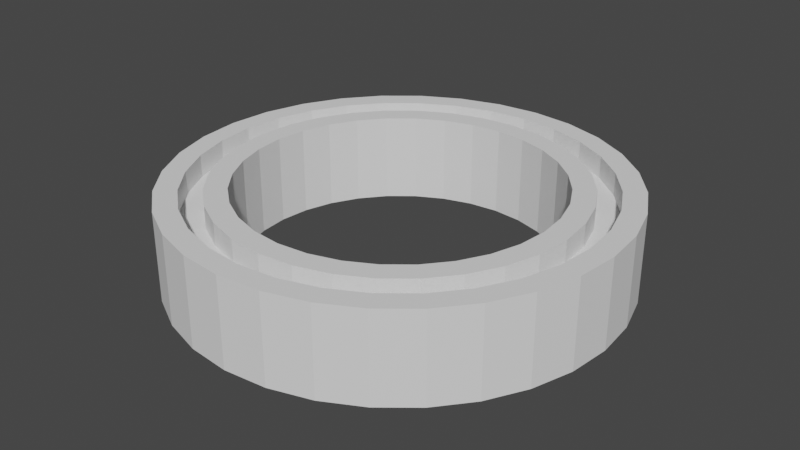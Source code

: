 # Source: Zero.blend  (saved by Blender 3.6.13; exported with 4.5.12 LTS)
import bpy
from mathutils import Matrix  # noqa: F401  (used for matrix-valued properties, if any)

bpy.ops.wm.read_factory_settings(use_empty=True)
scene = bpy.context.scene
scene.name = 'Scene'

# ---- collections
col_collection = bpy.data.collections.new('Collection'); scene.collection.children.link(col_collection)

# ---- world
world_world = bpy.data.worlds.new('World'); scene.world = world_world
world_world.use_nodes = True; world_world.node_tree.nodes.clear()
_N = world_world.node_tree.nodes; _L = world_world.node_tree.links
n0 = _N.new('ShaderNodeOutputWorld'); n0.name = 'World Output'; n0.location = (300, 300)
n1 = _N.new('ShaderNodeBackground'); n1.name = 'Background'; n1.location = (10, 300)
n1.inputs[0].default_value = (0.05088, 0.05088, 0.05088, 1.0)
_L.new(n1.outputs[0], n0.inputs[0])
n0.is_active_output = True
world_world.color = (0.05088, 0.05088, 0.05088)
world_world.use_sun_shadow = False
world_world.sun_shadow_jitter_overblur = 0.0

# ---- meshes
me_cylinder = bpy.data.meshes.new('Cylinder')
me_cylinder.from_pydata([(0.0, 1.0, -1.0), (0.0, 0.9, 0.5), (0.0, 0.8, 0.5), (0.0, 0.7, -1.0), (0.0, 1.0, 1.0), (0.0, 0.7, 1.0), (0.1951, 0.9808, -1.0), (0.1756, 0.8827, 0.5), (0.1366, 0.6865, -1.0), (0.1561, 0.7846, 0.5), (0.1951, 0.9808, 1.0), (0.1366, 0.6865, 1.0), (0.3444, 0.8315, 0.5), (0.3827, 0.9239, -1.0), (0.2679, 0.6467, -1.0), (0.3061, 0.7391, 0.5), (0.3827, 0.9239, 1.0), (0.2679, 0.6467, 1.0), (0.5556, 0.8315, -1.0), (0.5, 0.7483, 0.5), (0.3889, 0.582, -1.0), (0.4445, 0.6652, 0.5), (0.5556, 0.8315, 1.0), (0.3889, 0.582, 1.0), (0.7071, 0.7071, -1.0), (0.6364, 0.6364, 0.5), (0.5657, 0.5657, 0.5), (0.495, 0.495, -1.0), (0.7071, 0.7071, 1.0), (0.495, 0.495, 1.0), (0.582, 0.3889, -1.0), (0.7483, 0.5, 0.5), (0.8315, 0.5556, -1.0), (0.6652, 0.4445, 0.5), (0.582, 0.3889, 1.0), (0.8315, 0.5556, 1.0), (0.9239, 0.3827, -1.0), (0.8315, 0.3444, 0.5), (0.6467, 0.2679, -1.0), (0.7391, 0.3061, 0.5), (0.9239, 0.3827, 1.0), (0.6467, 0.2679, 1.0), (0.8827, 0.1756, 0.5), (0.9808, 0.1951, -1.0), (0.6865, 0.1366, -1.0), (0.7846, 0.1561, 0.5), (0.9808, 0.1951, 1.0), (0.6865, 0.1366, 1.0), (0.9, 0.0, 0.5), (0.7, 0.0, -1.0), (1.0, 0.0, -1.0), (0.8, 0.0, 0.5), (0.7, 0.0, 1.0), (1.0, 0.0, 1.0), (0.8827, -0.1756, 0.5), (0.6865, -0.1366, -1.0), (0.9808, -0.1951, -1.0), (0.7846, -0.1561, 0.5), (0.9808, -0.1951, 1.0), (0.6865, -0.1366, 1.0), (0.9239, -0.3827, -1.0), (0.8315, -0.3444, 0.5), (0.7391, -0.3061, 0.5), (0.6467, -0.2679, -1.0), (0.9239, -0.3827, 1.0), (0.6467, -0.2679, 1.0), (0.7483, -0.5, 0.5), (0.8315, -0.5556, -1.0), (0.582, -0.3889, -1.0), (0.6652, -0.4445, 0.5), (0.8315, -0.5556, 1.0), (0.582, -0.3889, 1.0), (0.7071, -0.7071, -1.0), (0.6364, -0.6364, 0.5), (0.495, -0.495, -1.0), (0.5657, -0.5657, 0.5), (0.7071, -0.7071, 1.0), (0.495, -0.495, 1.0), (0.5556, -0.8315, -1.0), (0.5, -0.7483, 0.5), (0.4445, -0.6652, 0.5), (0.3889, -0.582, -1.0), (0.5556, -0.8315, 1.0), (0.3889, -0.582, 1.0), (0.3061, -0.7391, 0.5), (0.3827, -0.9239, -1.0), (0.3444, -0.8315, 0.5), (0.2679, -0.6467, -1.0), (0.3827, -0.9239, 1.0), (0.2679, -0.6467, 1.0), (0.1366, -0.6865, -1.0), (0.1561, -0.7846, 0.5), (0.1951, -0.9808, -1.0), (0.1756, -0.8827, 0.5), (0.1951, -0.9808, 1.0), (0.1366, -0.6865, 1.0), (0.0, -1.0, -1.0), (0.0, -0.9, 0.5), (0.0, -0.7, -1.0), (0.0, -0.8, 0.5), (0.0, -0.7, 1.0), (0.0, -1.0, 1.0), (-0.1756, -0.8827, 0.5), (-0.1366, -0.6865, -1.0), (-0.1951, -0.9808, -1.0), (-0.1561, -0.7846, 0.5), (-0.1366, -0.6865, 1.0), (-0.1951, -0.9808, 1.0), (-0.3444, -0.8315, 0.5), (-0.2679, -0.6467, -1.0), (-0.3827, -0.9239, -1.0), (-0.3061, -0.7391, 0.5), (-0.2679, -0.6467, 1.0), (-0.3827, -0.9239, 1.0), (-0.5556, -0.8315, -1.0), (-0.5, -0.7483, 0.5), (-0.4445, -0.6652, 0.5), (-0.3889, -0.582, -1.0), (-0.3889, -0.582, 1.0), (-0.5556, -0.8315, 1.0), (-0.7071, -0.7071, -1.0), (-0.5657, -0.5657, 0.5), (-0.495, -0.495, -1.0), (-0.6364, -0.6364, 0.5), (-0.495, -0.495, 1.0), (-0.7071, -0.7071, 1.0), (-0.8315, -0.5556, -1.0), (-0.7483, -0.5, 0.5), (-0.582, -0.3889, -1.0), (-0.6652, -0.4445, 0.5), (-0.8315, -0.5556, 1.0), (-0.582, -0.3889, 1.0), (-0.9239, -0.3827, -1.0), (-0.7391, -0.3061, 0.5), (-0.8315, -0.3444, 0.5), (-0.6467, -0.2679, -1.0), (-0.9239, -0.3827, 1.0), (-0.6467, -0.2679, 1.0), (-0.8827, -0.1756, 0.5), (-0.9808, -0.1951, -1.0), (-0.7846, -0.1561, 0.5), (-0.6865, -0.1366, -1.0), (-0.9808, -0.1951, 1.0), (-0.6865, -0.1366, 1.0), (-0.9, 0.0, 0.5), (-1.0, 0.0, -1.0), (-0.7, 0.0, -1.0), (-0.8, 0.0, 0.5), (-1.0, 0.0, 1.0), (-0.7, 0.0, 1.0), (-0.8827, 0.1756, 0.5), (-0.9808, 0.1951, -1.0), (-0.6865, 0.1366, -1.0), (-0.7846, 0.1561, 0.5), (-0.9808, 0.1951, 1.0), (-0.6865, 0.1366, 1.0), (-0.9239, 0.3827, -1.0), (-0.8315, 0.3444, 0.5), (-0.6467, 0.2679, -1.0), (-0.7391, 0.3061, 0.5), (-0.9239, 0.3827, 1.0), (-0.6467, 0.2679, 1.0), (-0.7483, 0.5, 0.5), (-0.8315, 0.5556, -1.0), (-0.582, 0.3889, -1.0), (-0.6652, 0.4445, 0.5), (-0.8315, 0.5556, 1.0), (-0.582, 0.3889, 1.0), (-0.6364, 0.6364, 0.5), (-0.7071, 0.7071, -1.0), (-0.5657, 0.5657, 0.5), (-0.495, 0.495, -1.0), (-0.7071, 0.7071, 1.0), (-0.495, 0.495, 1.0), (-0.5, 0.7483, 0.5), (-0.5556, 0.8315, -1.0), (-0.4445, 0.6652, 0.5), (-0.3889, 0.582, -1.0), (-0.5556, 0.8315, 1.0), (-0.3889, 0.582, 1.0), (-0.3061, 0.7391, 0.5), (-0.3827, 0.9239, -1.0), (-0.2679, 0.6467, -1.0), (-0.3444, 0.8315, 0.5), (-0.3827, 0.9239, 1.0), (-0.2679, 0.6467, 1.0), (-0.1561, 0.7846, 0.5), (-0.1366, 0.6865, -1.0), (-0.1951, 0.9808, -1.0), (-0.1756, 0.8827, 0.5), (-0.1951, 0.9808, 1.0), (-0.1366, 0.6865, 1.0), (0.3444, 0.8315, 1.0), (0.3444, 0.8315, 1.0), (0.3061, 0.7391, 1.0), (-0.3061, -0.7391, 1.0), (-0.3061, -0.7391, 1.0), (-0.3444, -0.8315, 1.0), (-0.4445, -0.6652, 1.0), (0.1561, 0.7846, 1.0), (-0.7483, 0.5, 1.0), (-0.6364, 0.6364, 1.0), (-0.5657, 0.5657, 1.0), (-0.3444, 0.8315, 1.0), (-0.5, 0.7483, 1.0), (-0.4445, 0.6652, 1.0), (-0.3061, 0.7391, 1.0), (-0.1561, 0.7846, 1.0), (-0.1756, 0.8827, 1.0), (0.0, 0.8, 1.0), (0.0, 0.9, 1.0), (0.1756, 0.8827, 1.0), (-0.9, 0.0, 1.0), (-0.8827, -0.1756, 1.0), (-0.8827, 0.1756, 1.0), (-0.8, 0.0, 1.0), (-0.8315, -0.3444, 1.0), (-0.7846, -0.1561, 1.0), (-0.7483, -0.5, 1.0), (-0.6652, -0.4445, 1.0), (-0.7391, -0.3061, 1.0), (-0.5, -0.7483, 1.0), (-0.6364, -0.6364, 1.0), (-0.5657, -0.5657, 1.0), (-0.7846, 0.1561, 1.0), (-0.6652, 0.4445, 1.0), (-0.8315, 0.3444, 1.0), (-0.7391, 0.3061, 1.0), (-0.3444, -0.8315, 1.0), (0.3061, 0.7391, 1.0), (0.4445, 0.6652, 1.0), (-0.1561, -0.7846, 1.0), (-0.1756, -0.8827, 1.0), (0.0, -0.8, 1.0), (0.0, -0.9, 1.0), (0.1561, -0.7846, 1.0), (0.1756, -0.8827, 1.0), (0.4445, -0.6652, 1.0), (0.5, -0.7483, 1.0), (0.3444, -0.8315, 1.0), (0.3061, -0.7391, 1.0), (0.5657, -0.5657, 1.0), (0.6364, -0.6364, 1.0), (0.7483, -0.5, 1.0), (0.5, 0.7483, 1.0), (0.5657, 0.5657, 1.0), (0.7391, 0.3061, 1.0), (0.6652, 0.4445, 1.0), (0.7483, 0.5, 1.0), (0.6364, 0.6364, 1.0), (0.8, 0.0, 1.0), (0.9, 0.0, 1.0), (0.8827, -0.1756, 1.0), (0.8827, 0.1756, 1.0), (0.7846, 0.1561, 1.0), (0.8315, 0.3444, 1.0), (0.7846, -0.1561, 1.0), (0.6652, -0.4445, 1.0), (0.8315, -0.3444, 1.0), (0.7391, -0.3061, 1.0)], [], [(0, 4, 10, 6), (6, 10, 16, 13), (13, 16, 22, 18), (18, 22, 28, 24), (24, 28, 35, 32), (32, 35, 40, 36), (36, 40, 46, 43), (43, 46, 53, 50), (50, 53, 58, 56), (56, 58, 64, 60), (60, 64, 70, 67), (67, 70, 76, 72), (72, 76, 82, 78), (78, 82, 88, 85), (85, 88, 94, 92), (92, 94, 101, 96), (96, 101, 107, 104), (104, 107, 113, 110), (110, 113, 119, 114), (114, 119, 125, 120), (120, 125, 130, 126), (126, 130, 136, 132), (132, 136, 142, 139), (139, 142, 148, 145), (145, 148, 154, 151), (151, 154, 160, 156), (156, 160, 166, 163), (163, 166, 172, 169), (169, 172, 178, 175), (175, 178, 184, 181), (192, 193, 16, 10, 4, 190, 184, 178, 172, 166, 160, 154, 148, 142, 136, 130, 125, 119, 113, 197, 221, 222, 218, 216, 213, 212, 214, 226, 200, 201, 204, 203, 208, 210, 211), (195, 196, 112, 118, 124, 131, 137, 143, 149, 155, 161, 167, 173, 179, 185, 191, 5, 11, 17, 194, 199, 209, 207, 206, 205, 202, 225, 227, 224, 215, 217, 220, 219, 223, 198), (197, 113, 107, 101, 94, 88, 82, 76, 70, 64, 58, 53, 46, 40, 35, 28, 22, 16, 193, 244, 249, 248, 255, 253, 251, 252, 258, 243, 242, 238, 239, 236, 234, 232, 228), (194, 17, 23, 29, 34, 41, 47, 52, 59, 65, 71, 77, 83, 89, 95, 100, 106, 112, 196, 231, 233, 235, 240, 237, 241, 257, 259, 256, 250, 254, 246, 247, 245, 230, 229), (181, 184, 190, 188), (188, 190, 4, 0), (92, 96, 104, 110, 114, 120, 126, 132, 139, 141, 135, 128, 122, 117, 109, 103, 98, 90, 87, 81, 74, 68, 63, 55, 49, 44, 43, 50, 56, 60, 67, 72, 78, 85), (43, 44, 38, 30, 27, 20, 14, 8, 3, 187, 182, 177, 171, 164, 158, 152, 146, 141, 139, 145, 151, 156, 163, 169, 175, 181, 188, 0, 6, 13, 18, 24, 32, 36), (5, 3, 8, 11), (11, 8, 14, 17), (17, 14, 20, 23), (23, 20, 27, 29), (34, 29, 27, 30), (41, 34, 30, 38), (47, 41, 38, 44), (52, 47, 44, 49), (59, 52, 49, 55), (65, 59, 55, 63), (71, 65, 63, 68), (77, 71, 68, 74), (83, 77, 74, 81), (89, 83, 81, 87), (95, 89, 87, 90), (100, 95, 90, 98), (106, 100, 98, 103), (112, 106, 103, 109), (109, 117, 118, 112), (124, 118, 117, 122), (124, 122, 128, 131), (131, 128, 135, 137), (137, 135, 141, 143), (143, 141, 146, 149), (149, 146, 152, 155), (155, 152, 158, 161), (161, 158, 164, 167), (167, 164, 171, 173), (173, 171, 177, 179), (179, 177, 182, 185), (185, 182, 187, 191), (3, 5, 191, 187), (210, 1, 7, 211), (211, 7, 12, 192), (192, 12, 19, 244, 193), (244, 19, 25, 249), (25, 31, 248, 249), (31, 37, 255, 248), (37, 42, 253, 255), (42, 48, 251, 253), (48, 54, 252, 251), (54, 61, 258, 252), (61, 66, 243, 258), (66, 73, 242, 243), (73, 79, 238, 242), (79, 86, 239, 238), (86, 93, 236, 239), (93, 97, 234, 236), (97, 102, 232, 234), (102, 108, 228, 232), (108, 115, 221, 197, 228), (115, 123, 222, 221), (222, 123, 127, 218), (218, 127, 134, 216), (216, 134, 138, 213), (213, 138, 144, 212), (212, 144, 150, 214), (214, 150, 157, 226), (226, 157, 162, 200), (200, 162, 168, 201), (201, 168, 174, 204), (204, 174, 183, 203), (203, 183, 189, 208), (208, 189, 1, 210), (84, 91, 99, 105, 111, 116, 121, 129, 133, 140, 138, 134, 127, 123, 115, 108, 102, 97, 93, 86, 79, 73, 66, 61, 54, 48, 42, 45, 51, 57, 62, 69, 75, 80), (42, 37, 31, 25, 19, 12, 7, 1, 189, 183, 174, 168, 162, 157, 150, 144, 138, 140, 147, 153, 159, 165, 170, 176, 180, 186, 2, 9, 15, 21, 26, 33, 39, 45), (9, 2, 209, 199), (15, 9, 199, 194, 229), (21, 15, 229, 230), (26, 21, 230, 245), (247, 33, 26, 245), (246, 39, 33, 247), (254, 45, 39, 246), (250, 51, 45, 254), (256, 57, 51, 250), (259, 62, 57, 256), (257, 69, 62, 259), (241, 75, 69, 257), (237, 80, 75, 241), (240, 84, 80, 237), (235, 91, 84, 240), (233, 99, 91, 235), (231, 105, 99, 233), (195, 111, 105, 231, 196), (198, 116, 111, 195), (223, 121, 116, 198), (129, 121, 223, 219), (133, 129, 219, 220), (140, 133, 220, 217), (147, 140, 217, 215), (153, 147, 215, 224), (159, 153, 224, 227), (165, 159, 227, 225), (170, 165, 225, 202), (176, 170, 202, 205), (180, 176, 205, 206), (186, 180, 206, 207), (2, 186, 207, 209)])
_uv = me_cylinder.uv_layers.new(name='UVMap')
_uv.uv.foreach_set('vector', [1.0, 0.5, 1.0, 1.0, 0.9688, 1.0, 0.9688, 0.5, 0.9688, 0.5, 0.9688, 1.0, 0.9375, 1.0, 0.9375, 0.5, 0.9375, 0.5, 0.9375, 1.0, 0.9062, 1.0, 0.9062, 0.5, 0.9062, 0.5, 0.9062, 1.0, 0.875, 1.0, 0.875, 0.5, 0.875, 0.5, 0.875, 1.0, 0.8438, 1.0, 0.8438, 0.5, 0.8438, 0.5, 0.8438, 1.0, 0.8125, 1.0, 0.8125, 0.5, 0.8125, 0.5, 0.8125, 1.0, 0.7812, 1.0, 0.7812, 0.5, 0.7812, 0.5, 0.7812, 1.0, 0.75, 1.0, 0.75, 0.5, 0.75, 0.5, 0.75, 1.0, 0.7188, 1.0, 0.7188, 0.5, 0.7188, 0.5, 0.7188, 1.0, 0.6875, 1.0, 0.6875, 0.5, 0.6875, 0.5, 0.6875, 1.0, 0.6562, 1.0, 0.6562, 0.5, 0.6562, 0.5, 0.6562, 1.0, 0.625, 1.0, 0.625, 0.5, 0.625, 0.5, 0.625, 1.0, 0.5938, 1.0, 0.5938, 0.5, 0.5938, 0.5, 0.5938, 1.0, 0.5625, 1.0, 0.5625, 0.5, 0.5625, 0.5, 0.5625, 1.0, 0.5312, 1.0, 0.5312, 0.5, 0.5312, 0.5, 0.5312, 1.0, 0.5, 1.0, 0.5, 0.5, 0.5, 0.5, 0.5, 1.0, 0.4688, 1.0, 0.4688, 0.5, 0.4688, 0.5, 0.4688, 1.0, 0.4375, 1.0, 0.4375, 0.5, 0.4375, 0.5, 0.4375, 1.0, 0.4062, 1.0, 0.4062, 0.5, 0.4062, 0.5, 0.4062, 1.0, 0.375, 1.0, 0.375, 0.5, 0.375, 0.5, 0.375, 1.0, 0.3438, 1.0, 0.3438, 0.5, 0.3438, 0.5, 0.3438, 1.0, 0.3125, 1.0, 0.3125, 0.5, 0.3125, 0.5, 0.3125, 1.0, 0.2812, 1.0, 0.2812, 0.5, 0.2812, 0.5, 0.2812, 1.0, 0.25, 1.0, 0.25, 0.5, 0.25, 0.5, 0.25, 1.0, 0.2188, 1.0, 0.2188, 0.5, 0.2188, 0.5, 0.2188, 1.0, 0.1875, 1.0, 0.1875, 0.5, 0.1875, 0.5, 0.1875, 1.0, 0.1562, 1.0, 0.1562, 0.5, 0.1562, 0.5, 0.1562, 1.0, 0.125, 1.0, 0.125, 0.5, 0.125, 0.5, 0.125, 1.0, 0.09375, 1.0, 0.09375, 0.5, 0.09375, 0.5, 0.09375, 1.0, 0.0625, 1.0, 0.0625, 0.5, 0.3327, 0.4496, 0.3327, 0.4496, 0.3418, 0.4717, 0.2968, 0.4854, 0.25, 0.49, 0.2032, 0.4854, 0.1582, 0.4717, 0.1167, 0.4496, 0.08029, 0.4197, 0.05045, 0.3833, 0.02827, 0.3418, 0.01461, 0.2968, 0.01, 0.25, 0.01461, 0.2032, 0.02827, 0.1582, 0.05045, 0.1167, 0.08029, 0.08029, 0.1167, 0.05045, 0.1582, 0.02827, 0.1673, 0.05044, 0.13, 0.0704, 0.09726, 0.09726, 0.0704, 0.13, 0.05044, 0.1673, 0.03815, 0.2079, 0.034, 0.25, 0.03815, 0.2921, 0.05044, 0.3327, 0.0704, 0.37, 0.09726, 0.4027, 0.13, 0.4296, 0.1673, 0.4496, 0.2079, 0.4618, 0.25, 0.466, 0.2921, 0.4618, 0.1765, 0.07262, 0.1765, 0.07262, 0.1857, 0.09479, 0.1567, 0.1103, 0.1312, 0.1312, 0.1103, 0.1567, 0.09479, 0.1857, 0.08523, 0.2172, 0.082, 0.25, 0.08523, 0.2828, 0.09479, 0.3143, 0.1103, 0.3433, 0.1312, 0.3688, 0.1567, 0.3897, 0.1857, 0.4052, 0.2172, 0.4148, 0.25, 0.418, 0.2828, 0.4148, 0.3143, 0.4052, 0.3235, 0.4274, 0.2875, 0.4383, 0.25, 0.442, 0.2125, 0.4383, 0.1765, 0.4274, 0.1433, 0.4096, 0.1142, 0.3858, 0.09036, 0.3567, 0.07262, 0.3235, 0.06169, 0.2875, 0.058, 0.25, 0.06169, 0.2125, 0.07262, 0.1765, 0.09036, 0.1433, 0.1142, 0.1142, 0.1433, 0.09036, 0.1673, 0.05044, 0.1582, 0.02827, 0.2032, 0.01461, 0.25, 0.01, 0.2968, 0.01461, 0.3418, 0.02827, 0.3833, 0.05045, 0.4197, 0.08029, 0.4496, 0.1167, 0.4717, 0.1582, 0.4854, 0.2032, 0.49, 0.25, 0.4854, 0.2968, 0.4717, 0.3418, 0.4496, 0.3833, 0.4197, 0.4197, 0.3833, 0.4496, 0.3418, 0.4717, 0.3327, 0.4496, 0.37, 0.4296, 0.4027, 0.4027, 0.4296, 0.37, 0.4496, 0.3327, 0.4618, 0.2921, 0.466, 0.25, 0.4618, 0.2079, 0.4496, 0.1673, 0.4296, 0.13, 0.4027, 0.09726, 0.37, 0.0704, 0.3327, 0.05044, 0.2921, 0.03815, 0.25, 0.034, 0.2079, 0.03815, 0.1673, 0.05044, 0.3235, 0.4274, 0.3143, 0.4052, 0.3433, 0.3897, 0.3688, 0.3688, 0.3897, 0.3433, 0.4052, 0.3143, 0.4148, 0.2828, 0.418, 0.25, 0.4148, 0.2172, 0.4052, 0.1857, 0.3897, 0.1567, 0.3688, 0.1312, 0.3433, 0.1103, 0.3143, 0.09479, 0.2828, 0.08523, 0.25, 0.082, 0.2172, 0.08523, 0.1857, 0.09479, 0.1765, 0.07262, 0.2125, 0.06169, 0.25, 0.058, 0.2875, 0.06169, 0.3235, 0.07262, 0.3567, 0.09036, 0.3858, 0.1142, 0.4096, 0.1433, 0.4274, 0.1765, 0.4383, 0.2125, 0.442, 0.25, 0.4383, 0.2875, 0.4274, 0.3235, 0.4096, 0.3567, 0.3858, 0.3858, 0.3567, 0.4096, 0.3235, 0.4274, 0.0625, 0.5, 0.0625, 1.0, 0.03125, 1.0, 0.03125, 0.5, 0.03125, 0.5, 0.03125, 1.0, 0.0, 1.0, 0.0, 0.5, 0.7968, 0.01461, 0.75, 0.01, 0.7032, 0.01461, 0.6582, 0.02827, 0.6167, 0.05045, 0.5803, 0.08029, 0.5504, 0.1167, 0.5283, 0.1582, 0.5146, 0.2032, 0.5852, 0.2172, 0.5948, 0.1857, 0.6103, 0.1567, 0.6312, 0.1312, 0.6567, 0.1103, 0.6857, 0.09479, 0.7172, 0.08523, 0.75, 0.082, 0.7828, 0.08523, 0.8143, 0.09479, 0.8433, 0.1103, 0.8688, 0.1312, 0.8897, 0.1567, 0.9052, 0.1857, 0.9148, 0.2172, 0.918, 0.25, 0.9148, 0.2828, 0.9854, 0.2968, 0.99, 0.25, 0.9854, 0.2032, 0.9717, 0.1582, 0.9496, 0.1167, 0.9197, 0.08029, 0.8833, 0.05045, 0.8418, 0.02827, 0.9854, 0.2968, 0.9148, 0.2828, 0.9052, 0.3143, 0.8897, 0.3433, 0.8688, 0.3688, 0.8433, 0.3897, 0.8143, 0.4052, 0.7828, 0.4148, 0.75, 0.418, 0.7172, 0.4148, 0.6857, 0.4052, 0.6567, 0.3897, 0.6312, 0.3688, 0.6103, 0.3433, 0.5948, 0.3143, 0.5852, 0.2828, 0.582, 0.25, 0.5852, 0.2172, 0.5146, 0.2032, 0.51, 0.25, 0.5146, 0.2968, 0.5283, 0.3418, 0.5504, 0.3833, 0.5803, 0.4197, 0.6167, 0.4496, 0.6582, 0.4717, 0.7032, 0.4854, 0.75, 0.49, 0.7968, 0.4854, 0.8418, 0.4717, 0.8833, 0.4496, 0.9197, 0.4197, 0.9496, 0.3833, 0.9717, 0.3418, 1.0, 1.0, 1.0, 0.5, 0.9688, 0.5, 0.9688, 1.0, 0.9688, 1.0, 0.9688, 0.5, 0.9375, 0.5, 0.9375, 1.0, 0.9375, 1.0, 0.9375, 0.5, 0.9062, 0.5, 0.9062, 1.0, 0.9062, 1.0, 0.9062, 0.5, 0.875, 0.5, 0.875, 1.0, 0.8438, 1.0, 0.875, 1.0, 0.875, 0.5, 0.8438, 0.5, 0.8125, 1.0, 0.8438, 1.0, 0.8438, 0.5, 0.8125, 0.5, 0.7812, 1.0, 0.8125, 1.0, 0.8125, 0.5, 0.7812, 0.5, 0.75, 1.0, 0.7812, 1.0, 0.7812, 0.5, 0.75, 0.5, 0.7188, 1.0, 0.75, 1.0, 0.75, 0.5, 0.7188, 0.5, 0.6875, 1.0, 0.7188, 1.0, 0.7188, 0.5, 0.6875, 0.5, 0.6562, 1.0, 0.6875, 1.0, 0.6875, 0.5, 0.6562, 0.5, 0.625, 1.0, 0.6562, 1.0, 0.6562, 0.5, 0.625, 0.5, 0.5938, 1.0, 0.625, 1.0, 0.625, 0.5, 0.5938, 0.5, 0.5625, 1.0, 0.5938, 1.0, 0.5938, 0.5, 0.5625, 0.5, 0.5312, 1.0, 0.5625, 1.0, 0.5625, 0.5, 0.5312, 0.5, 0.5, 1.0, 0.5312, 1.0, 0.5312, 0.5, 0.5, 0.5, 0.4688, 1.0, 0.5, 1.0, 0.5, 0.5, 0.4688, 0.5, 0.4375, 1.0, 0.4688, 1.0, 0.4688, 0.5, 0.4375, 0.5, 0.4375, 0.5, 0.4062, 0.5, 0.4062, 1.0, 0.4375, 1.0, 0.375, 1.0, 0.4062, 1.0, 0.4062, 0.5, 0.375, 0.5, 0.375, 1.0, 0.375, 0.5, 0.3438, 0.5, 0.3438, 1.0, 0.3438, 1.0, 0.3438, 0.5, 0.3125, 0.5, 0.3125, 1.0, 0.3125, 1.0, 0.3125, 0.5, 0.2812, 0.5, 0.2812, 1.0, 0.2812, 1.0, 0.2812, 0.5, 0.25, 0.5, 0.25, 1.0, 0.25, 1.0, 0.25, 0.5, 0.2188, 0.5, 0.2188, 1.0, 0.2188, 1.0, 0.2188, 0.5, 0.1875, 0.5, 0.1875, 1.0, 0.1875, 1.0, 0.1875, 0.5, 0.1562, 0.5, 0.1562, 1.0, 0.1562, 1.0, 0.1562, 0.5, 0.125, 0.5, 0.125, 1.0, 0.125, 1.0, 0.125, 0.5, 0.09375, 0.5, 0.09375, 1.0, 0.09375, 1.0, 0.09375, 0.5, 0.0625, 0.5, 0.0625, 1.0, 0.0625, 1.0, 0.0625, 0.5, 0.03125, 0.5, 0.03125, 1.0, 0.0, 0.5, 0.0, 1.0, 0.03125, 1.0, 0.03125, 0.5, 1.0, 0.625, 1.0, 0.5, 0.9688, 0.5, 0.9688, 0.625, 0.9688, 0.625, 0.9688, 0.5, 0.9375, 0.5, 0.9375, 0.625, 0.9375, 0.625, 0.9375, 0.5, 0.9062, 0.5, 0.9062, 0.625, 0.9375, 0.625, 0.9062, 0.625, 0.9062, 0.5, 0.875, 0.5, 0.875, 0.625, 0.875, 0.5, 0.8438, 0.5, 0.8438, 0.625, 0.875, 0.625, 0.8438, 0.5, 0.8125, 0.5, 0.8125, 0.625, 0.8438, 0.625, 0.8125, 0.5, 0.7812, 0.5, 0.7812, 0.625, 0.8125, 0.625, 0.7812, 0.5, 0.75, 0.5, 0.75, 0.625, 0.7812, 0.625, 0.75, 0.5, 0.7188, 0.5, 0.7188, 0.625, 0.75, 0.625, 0.7188, 0.5, 0.6875, 0.5, 0.6875, 0.625, 0.7188, 0.625, 0.6875, 0.5, 0.6562, 0.5, 0.6562, 0.625, 0.6875, 0.625, 0.6562, 0.5, 0.625, 0.5, 0.625, 0.625, 0.6562, 0.625, 0.625, 0.5, 0.5938, 0.5, 0.5938, 0.625, 0.625, 0.625, 0.5938, 0.5, 0.5625, 0.5, 0.5625, 0.625, 0.5938, 0.625, 0.5625, 0.5, 0.5312, 0.5, 0.5312, 0.625, 0.5625, 0.625, 0.5312, 0.5, 0.5, 0.5, 0.5, 0.625, 0.5312, 0.625, 0.5, 0.5, 0.4688, 0.5, 0.4688, 0.625, 0.5, 0.625, 0.4688, 0.5, 0.4375, 0.5, 0.4375, 0.625, 0.4688, 0.625, 0.4375, 0.5, 0.4062, 0.5, 0.4062, 0.625, 0.4375, 0.625, 0.4375, 0.625, 0.4062, 0.5, 0.375, 0.5, 0.375, 0.625, 0.4062, 0.625, 0.375, 0.625, 0.375, 0.5, 0.3438, 0.5, 0.3438, 0.625, 0.3438, 0.625, 0.3438, 0.5, 0.3125, 0.5, 0.3125, 0.625, 0.3125, 0.625, 0.3125, 0.5, 0.2812, 0.5, 0.2812, 0.625, 0.2812, 0.625, 0.2812, 0.5, 0.25, 0.5, 0.25, 0.625, 0.25, 0.625, 0.25, 0.5, 0.2188, 0.5, 0.2188, 0.625, 0.2188, 0.625, 0.2188, 0.5, 0.1875, 0.5, 0.1875, 0.625, 0.1875, 0.625, 0.1875, 0.5, 0.1562, 0.5, 0.1562, 0.625, 0.1562, 0.625, 0.1562, 0.5, 0.125, 0.5, 0.125, 0.625, 0.125, 0.625, 0.125, 0.5, 0.09375, 0.5, 0.09375, 0.625, 0.09375, 0.625, 0.09375, 0.5, 0.0625, 0.5, 0.0625, 0.625, 0.0625, 0.625, 0.0625, 0.5, 0.03125, 0.5, 0.03125, 0.625, 0.03125, 0.625, 0.03125, 0.5, 0.0, 0.5, 0.0, 0.625, 0.8316, 0.05291, 0.7916, 0.04077, 0.75, 0.03667, 0.7084, 0.04077, 0.6684, 0.05291, 0.6315, 0.07262, 0.5992, 0.09915, 0.5726, 0.1315, 0.5529, 0.1684, 0.5408, 0.2084, 0.5146, 0.2032, 0.5283, 0.1582, 0.5504, 0.1167, 0.5803, 0.08029, 0.6167, 0.05045, 0.6582, 0.02827, 0.7032, 0.01461, 0.75, 0.01, 0.7968, 0.01461, 0.8418, 0.02827, 0.8833, 0.05045, 0.9197, 0.08029, 0.9496, 0.1167, 0.9717, 0.1582, 0.9854, 0.2032, 0.99, 0.25, 0.9854, 0.2968, 0.9592, 0.2916, 0.9633, 0.25, 0.9592, 0.2084, 0.9471, 0.1684, 0.9274, 0.1315, 0.9008, 0.09915, 0.8685, 0.07262, 0.9854, 0.2968, 0.9717, 0.3418, 0.9496, 0.3833, 0.9197, 0.4197, 0.8833, 0.4496, 0.8418, 0.4717, 0.7968, 0.4854, 0.75, 0.49, 0.7032, 0.4854, 0.6582, 0.4717, 0.6167, 0.4496, 0.5803, 0.4197, 0.5504, 0.3833, 0.5283, 0.3418, 0.5146, 0.2968, 0.51, 0.25, 0.5146, 0.2032, 0.5408, 0.2084, 0.5367, 0.25, 0.5408, 0.2916, 0.5529, 0.3316, 0.5726, 0.3685, 0.5992, 0.4008, 0.6315, 0.4274, 0.6684, 0.4471, 0.7084, 0.4592, 0.75, 0.4633, 0.7916, 0.4592, 0.8316, 0.4471, 0.8685, 0.4274, 0.9008, 0.4008, 0.9274, 0.3685, 0.9471, 0.3316, 0.9592, 0.2916, 0.9688, 0.5, 1.0, 0.5, 1.0, 0.625, 0.9688, 0.625, 0.9375, 0.5, 0.9688, 0.5, 0.9688, 0.625, 0.9375, 0.625, 0.9375, 0.625, 0.9062, 0.5, 0.9375, 0.5, 0.9375, 0.625, 0.9062, 0.625, 0.875, 0.5, 0.9062, 0.5, 0.9062, 0.625, 0.875, 0.625, 0.8438, 0.625, 0.8438, 0.5, 0.875, 0.5, 0.875, 0.625, 0.8125, 0.625, 0.8125, 0.5, 0.8438, 0.5, 0.8438, 0.625, 0.7812, 0.625, 0.7812, 0.5, 0.8125, 0.5, 0.8125, 0.625, 0.75, 0.625, 0.75, 0.5, 0.7812, 0.5, 0.7812, 0.625, 0.7188, 0.625, 0.7188, 0.5, 0.75, 0.5, 0.75, 0.625, 0.6875, 0.625, 0.6875, 0.5, 0.7188, 0.5, 0.7188, 0.625, 0.6562, 0.625, 0.6562, 0.5, 0.6875, 0.5, 0.6875, 0.625, 0.625, 0.625, 0.625, 0.5, 0.6562, 0.5, 0.6562, 0.625, 0.5938, 0.625, 0.5938, 0.5, 0.625, 0.5, 0.625, 0.625, 0.5625, 0.625, 0.5625, 0.5, 0.5938, 0.5, 0.5938, 0.625, 0.5312, 0.625, 0.5312, 0.5, 0.5625, 0.5, 0.5625, 0.625, 0.5, 0.625, 0.5, 0.5, 0.5312, 0.5, 0.5312, 0.625, 0.4688, 0.625, 0.4688, 0.5, 0.5, 0.5, 0.5, 0.625, 0.4375, 0.625, 0.4375, 0.5, 0.4688, 0.5, 0.4688, 0.625, 0.4375, 0.625, 0.4062, 0.625, 0.4062, 0.5, 0.4375, 0.5, 0.4375, 0.625, 0.375, 0.625, 0.375, 0.5, 0.4062, 0.5, 0.4062, 0.625, 0.3438, 0.5, 0.375, 0.5, 0.375, 0.625, 0.3438, 0.625, 0.3125, 0.5, 0.3438, 0.5, 0.3438, 0.625, 0.3125, 0.625, 0.2812, 0.5, 0.3125, 0.5, 0.3125, 0.625, 0.2812, 0.625, 0.25, 0.5, 0.2812, 0.5, 0.2812, 0.625, 0.25, 0.625, 0.2188, 0.5, 0.25, 0.5, 0.25, 0.625, 0.2188, 0.625, 0.1875, 0.5, 0.2188, 0.5, 0.2188, 0.625, 0.1875, 0.625, 0.1562, 0.5, 0.1875, 0.5, 0.1875, 0.625, 0.1562, 0.625, 0.125, 0.5, 0.1562, 0.5, 0.1562, 0.625, 0.125, 0.625, 0.09375, 0.5, 0.125, 0.5, 0.125, 0.625, 0.09375, 0.625, 0.0625, 0.5, 0.09375, 0.5, 0.09375, 0.625, 0.0625, 0.625, 0.03125, 0.5, 0.0625, 0.5, 0.0625, 0.625, 0.03125, 0.625, 0.0, 0.5, 0.03125, 0.5, 0.03125, 0.625, 0.0, 0.625])
me_cylinder.update()

# ---- objects
ob_cylinder = bpy.data.objects.new('Cylinder', me_cylinder)

# ---- transforms, parenting, visibility, modifiers, constraints
ob_cylinder.location = (0.0, 0.0, 0.0)
ob_cylinder.scale = (1.0, 1.0, 0.2)

# ---- collection membership
col_collection.objects.link(ob_cylinder)

# ---- scene / render settings (as saved in the file)
scene.frame_start = 1; scene.frame_end = 250; scene.frame_set(1)
scene.render.engine = 'CYCLES'
scene.cycles.sampling_pattern = 'TABULATED_SOBOL'
scene.view_settings.view_transform = 'Filmic'
bpy.context.view_layer.update()

# ---- added for rendering (the .blend has no active camera and no usable light): camera, sun
cam_auto = bpy.data.cameras.new('AutoCamera')
cam_auto.lens = 50.0
cam_auto.sensor_width = 36.0
cam_auto.clip_end = 1000.0
ob_auto_camera = bpy.data.objects.new('AutoCamera', cam_auto)
scene.collection.objects.link(ob_auto_camera)
ob_auto_camera.location = (2.64297, -3.17156, 2.11438)
ob_auto_camera.rotation_euler = (1.09748, -7.21219e-08, 0.694738)
scene.camera = ob_auto_camera
light_auto_sun = bpy.data.lights.new('AutoSun', 'SUN')
light_auto_sun.energy = 3.0
light_auto_sun.angle = 0.0523599
ob_auto_sun = bpy.data.objects.new('AutoSun', light_auto_sun)
scene.collection.objects.link(ob_auto_sun)
ob_auto_sun.rotation_euler = (0.872665, 0.174533, 0.523599)
bpy.context.view_layer.update()
